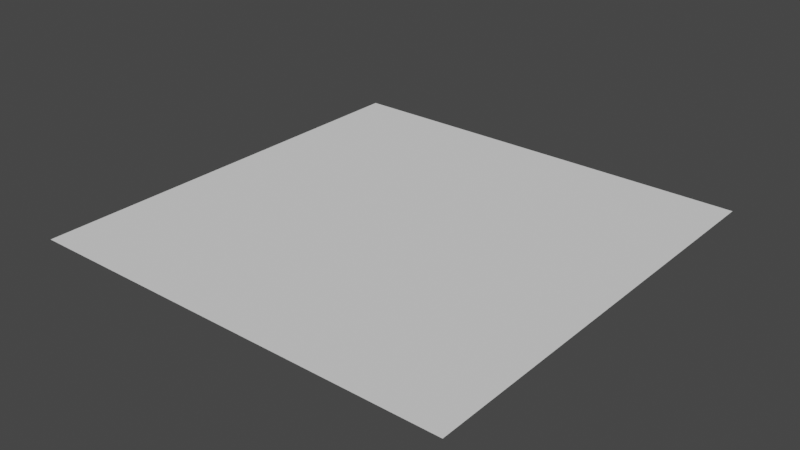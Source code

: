 # Source: GridCells.blend  (saved by Blender 3.2.14; exported with 4.5.12 LTS)
import bpy
from mathutils import Matrix  # noqa: F401  (used for matrix-valued properties, if any)

bpy.ops.wm.read_factory_settings(use_empty=True)
scene = bpy.context.scene
scene.name = 'Scene'

# ---- collections
col_collection = bpy.data.collections.new('Collection'); scene.collection.children.link(col_collection)

# ---- world
world_world = bpy.data.worlds.new('World'); scene.world = world_world
world_world.use_nodes = True; world_world.node_tree.nodes.clear()
_N = world_world.node_tree.nodes; _L = world_world.node_tree.links
n0 = _N.new('ShaderNodeOutputWorld'); n0.name = 'World Output'; n0.location = (300, 300)
n1 = _N.new('ShaderNodeBackground'); n1.name = 'Background'; n1.location = (10, 300)
n1.inputs[0].default_value = (0.05088, 0.05088, 0.05088, 1.0)
_L.new(n1.outputs[0], n0.inputs[0])
n0.is_active_output = True
world_world.color = (0.05088, 0.05088, 0.05088)
world_world.use_sun_shadow = False
world_world.sun_shadow_jitter_overblur = 0.0

# ---- meshes
me_ground = bpy.data.meshes.new('Ground')
me_ground.from_pydata([(-0.5, -0.5, 0.0), (0.5, -0.5, 0.0), (-0.5, 0.5, 0.0), (0.5, 0.5, 0.0)], [], [(0, 1, 3, 2)])
_uv = me_ground.uv_layers.new(name='UVMap')
_uv.uv.foreach_set('vector', [0.0, 0.0, 1.0, 0.0, 1.0, 1.0, 0.0, 1.0])
me_ground.update()

# ---- objects
ob_ground = bpy.data.objects.new('Ground', me_ground)

# ---- transforms, parenting, visibility, modifiers, constraints
ob_ground.location = (0.0, 0.0, 0.0)

# ---- collection membership
col_collection.objects.link(ob_ground)

# ---- scene / render settings (as saved in the file)
scene.frame_start = 1; scene.frame_end = 250; scene.frame_set(13)
scene.render.engine = 'BLENDER_EEVEE_NEXT'
scene.cycles.sampling_pattern = 'TABULATED_SOBOL'
scene.cycles.use_light_tree = False
scene.view_settings.view_transform = 'Filmic'
bpy.context.view_layer.update()

# ---- added for rendering (the .blend has no active camera and no usable light): camera, sun
cam_auto = bpy.data.cameras.new('AutoCamera')
cam_auto.lens = 50.0
cam_auto.sensor_width = 36.0
cam_auto.clip_end = 1000.0
ob_auto_camera = bpy.data.objects.new('AutoCamera', cam_auto)
scene.collection.objects.link(ob_auto_camera)
ob_auto_camera.location = (1.30847, -1.57016, 1.04677)
ob_auto_camera.rotation_euler = (1.09748, -7.21219e-08, 0.694738)
scene.camera = ob_auto_camera
light_auto_sun = bpy.data.lights.new('AutoSun', 'SUN')
light_auto_sun.energy = 3.0
light_auto_sun.angle = 0.0523599
ob_auto_sun = bpy.data.objects.new('AutoSun', light_auto_sun)
scene.collection.objects.link(ob_auto_sun)
ob_auto_sun.rotation_euler = (0.872665, 0.174533, 0.523599)
bpy.context.view_layer.update()
